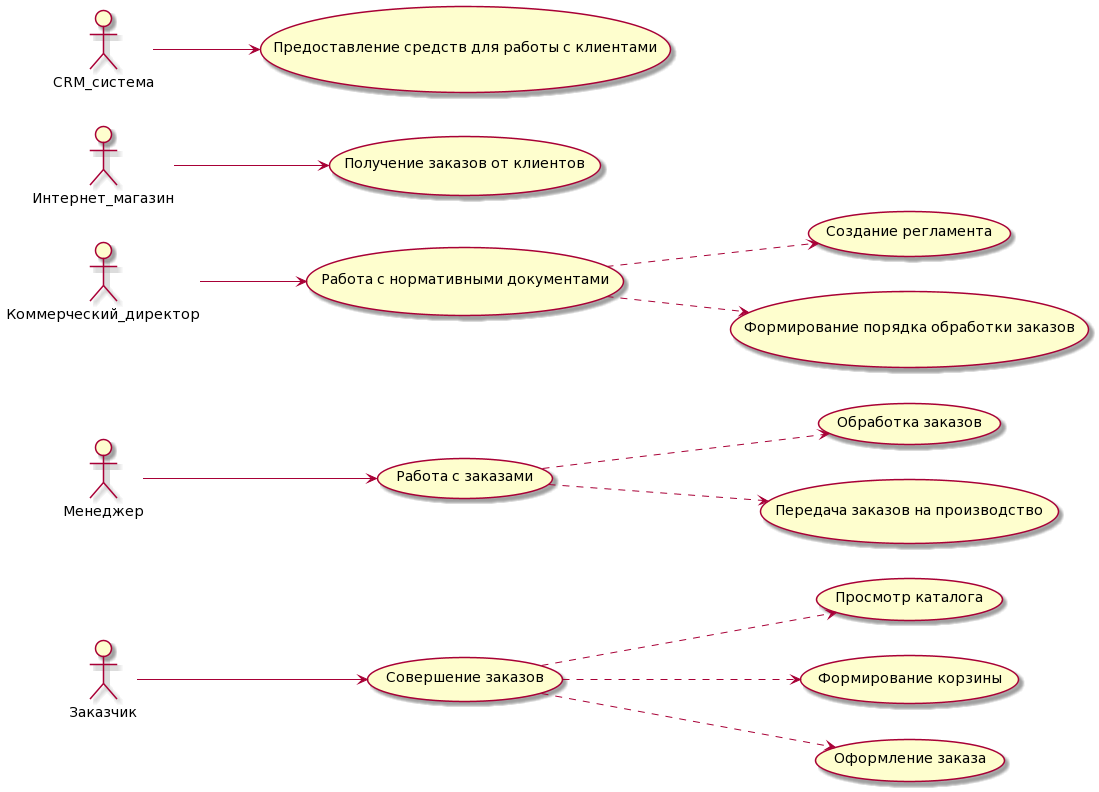

The diagram above was rendered by PlantUML. Its source (embedded in the PNG):
@startuml
left to right direction

actor "Заказчик"
actor "Менеджер"
actor "Коммерческий_директор"
actor "Интернет_магазин"
actor "CRM_система"

usecase case1 as "Совершение заказов"

usecase case2 as "Просмотр каталога"

usecase case3 as "Формирование корзины"

usecase case4 as "Оформление заказа"

usecase case5 as "Работа с заказами"

usecase case6 as "Обработка заказов"

usecase case7 as "Передача заказов на производство"

usecase case8 as "Работа с нормативными документами"

usecase case9 as "Создание регламента"

usecase case10 as "Формирование порядка обработки заказов"

usecase case11 as "Предоставление средств для работы с клиентами"

usecase case12 as "Получение заказов от клиентов"

Коммерческий_директор --> case8
case8 ..> case9
case8 ..> case10

Заказчик --> case1
case1 ..> case2
case1 ..> case3
case1 ..> case4

Менеджер --> case5
case5 ..> case6
case5 ..> case7

Интернет_магазин --> case12

CRM_система --> case11
@enduml